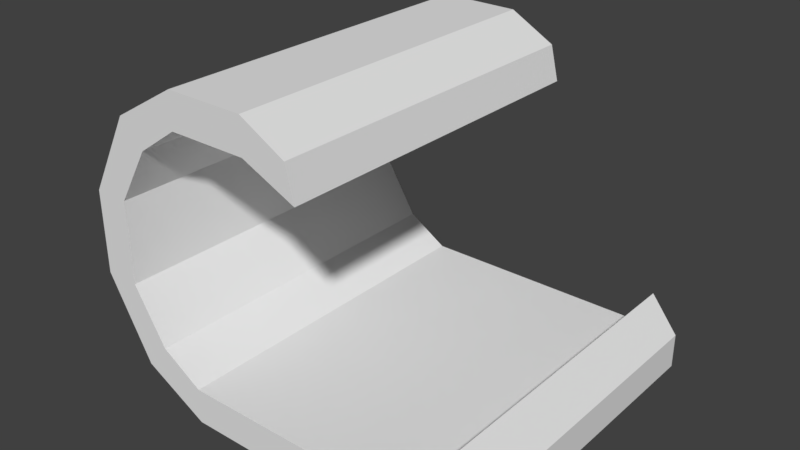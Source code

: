 # Source: xrstrand.blend  (saved by Blender 2.79.0; exported with 4.5.12 LTS)
import bpy
from mathutils import Matrix  # noqa: F401  (used for matrix-valued properties, if any)

bpy.ops.wm.read_factory_settings(use_empty=True)
scene = bpy.context.scene
scene.name = 'Scene'

# ---- collections
col_collection_1 = bpy.data.collections.new('Collection 1'); scene.collection.children.link(col_collection_1)

# ---- world
world_world = bpy.data.worlds.new('World'); scene.world = world_world
world_world.color = (0.05088, 0.05088, 0.05088)
world_world.use_sun_shadow = False
world_world.sun_shadow_jitter_overblur = 0.0
world_world.cycles.sampling_method = 'MANUAL'

# ---- meshes
me_cube_001 = bpy.data.meshes.new('Cube.001')
me_cube_001.from_pydata([(-0.6101, -1.0, -1.0), (-0.6101, -1.0, 1.0), (-0.6101, 1.0, -1.0), (-0.6101, 1.0, 1.0), (1.0, -1.0, -1.0), (1.0, -1.0, 1.0), (1.0, 1.0, -1.0), (1.0, 1.0, 1.0), (-0.9819, 1.0, 0.978), (-0.9819, -1.0, 0.978), (-0.8495, -1.0, 2.477), (-0.8495, 1.0, 2.477), (-1.24, 1.0, 5.546), (-1.24, -1.0, 5.546), (-1.04, -1.0, 5.554), (-1.04, 1.0, 5.554), (-1.242, 1.0, 10.24), (-1.242, -1.0, 10.24), (-1.042, -1.0, 10.25), (-1.042, 1.0, 10.25), (-0.9897, 1.0, 14.84), (-0.9897, -1.0, 14.84), (-0.8486, -1.0, 13.42), (-0.8486, 1.0, 13.42), (-0.6123, 1.0, 17.03), (-0.6123, -1.0, 17.03), (-0.6116, -1.0, 15.03), (-0.6116, 1.0, 15.03), (0.09637, 1.0, 15.57), (0.09637, -1.0, 15.57), (0.1436, -1.0, 13.63), (0.1436, 1.0, 13.63), (0.7566, 1.0, -1.0), (0.7566, 1.0, 1.0), (0.7566, -1.0, -1.0), (0.7566, -1.0, 1.0), (0.8409, 1.0, 3.054), (0.8783, -1.0, -1.0), (0.8783, 1.0, -1.0), (0.8409, -1.0, 3.054), (-0.6123, 1.0, 17.03), (-0.6123, -1.0, 17.03), (-0.6116, -1.0, 15.03), (-0.6116, 1.0, 15.03), (-0.1601, -1.0, 15.01), (-0.1607, -1.0, 17.0), (-0.1601, 1.0, 15.01), (-0.1607, 1.0, 17.0)], [], [(0, 1, 10, 9), (38, 36, 7, 6), (6, 7, 5, 4), (34, 35, 1, 0), (38, 6, 4, 37), (33, 3, 1, 35), (8, 9, 13, 12), (1, 3, 11, 10), (2, 0, 9, 8), (3, 2, 8, 11), (15, 12, 16, 19), (11, 8, 12, 15), (9, 10, 14, 13), (10, 11, 15, 14), (18, 19, 23, 22), (13, 14, 18, 17), (14, 15, 19, 18), (12, 13, 17, 16), (23, 20, 24, 27), (16, 17, 21, 20), (19, 16, 20, 23), (17, 18, 22, 21), (45, 44, 30, 29), (21, 22, 26, 25), (22, 23, 27, 26), (20, 21, 25, 24), (29, 30, 31, 28), (44, 46, 31, 30), (47, 45, 29, 28), (46, 47, 28, 31), (36, 33, 35, 39), (2, 32, 34, 0), (37, 39, 35, 34), (2, 3, 33, 32), (4, 5, 39, 37), (7, 36, 39, 5), (32, 38, 37, 34), (32, 33, 36, 38), (27, 26, 42, 43), (25, 24, 40, 41), (24, 27, 43, 40), (25, 26, 42, 41), (27, 24, 47, 46), (24, 25, 45, 47), (26, 27, 46, 44), (25, 26, 44, 45)])
me_cube_001.use_remesh_preserve_volume = False
me_cube_001.use_remesh_preserve_attributes = False
me_cube_001.use_mirror_vertex_groups = False
me_cube_001.update()

# ---- objects
ob_cube = bpy.data.objects.new('Cube', me_cube_001)

# ---- transforms, parenting, visibility, modifiers, constraints
ob_cube.location = (0.0, 0.0, 0.0)
ob_cube.scale = (10.0, 10.0, 1.0)
ob_cube.lineart.crease_threshold = 0.0

# ---- collection membership
col_collection_1.objects.link(ob_cube)

# ---- scene / render settings (as saved in the file)
scene.frame_start = 1; scene.frame_end = 250; scene.frame_set(1)
scene.render.engine = 'BLENDER_EEVEE_NEXT'
scene.render.resolution_percentage = 50
scene.render.dither_intensity = 0.0
scene.cycles.use_denoising = False
scene.cycles.samples = 128
scene.cycles.sampling_pattern = 'TABULATED_SOBOL'
scene.cycles.use_adaptive_sampling = False
scene.cycles.use_light_tree = False
scene.cycles.blur_glossy = 0.0
scene.cycles.sample_clamp_indirect = 0.0
scene.view_settings.view_transform = 'Standard'
bpy.context.view_layer.update()

# ---- added for rendering (the .blend has no active camera and no usable light): camera, sun
cam_auto = bpy.data.cameras.new('AutoCamera')
cam_auto.lens = 50.0
cam_auto.sensor_width = 36.0
cam_auto.clip_end = 1000.0
ob_auto_camera = bpy.data.objects.new('AutoCamera', cam_auto)
scene.collection.objects.link(ob_auto_camera)
ob_auto_camera.location = (31.2083, -38.9028, 33.9493)
ob_auto_camera.rotation_euler = (1.09748, -7.21219e-08, 0.694738)
scene.camera = ob_auto_camera
light_auto_sun = bpy.data.lights.new('AutoSun', 'SUN')
light_auto_sun.energy = 3.0
light_auto_sun.angle = 0.0523599
ob_auto_sun = bpy.data.objects.new('AutoSun', light_auto_sun)
scene.collection.objects.link(ob_auto_sun)
ob_auto_sun.rotation_euler = (0.872665, 0.174533, 0.523599)
bpy.context.view_layer.update()
